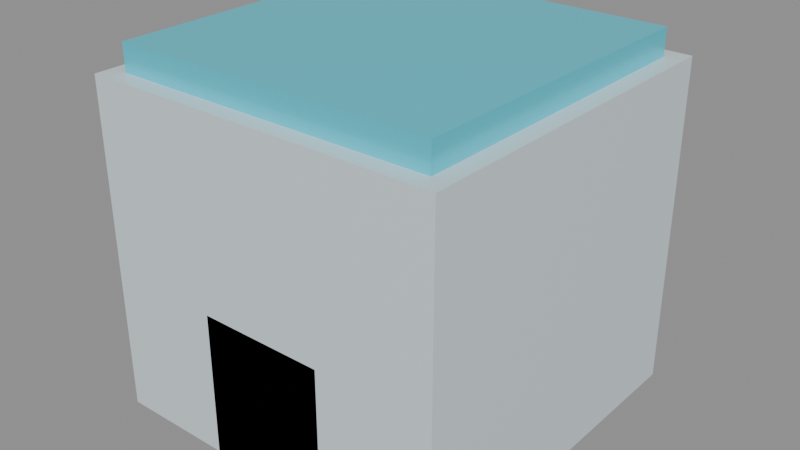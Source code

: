 # Source: building-basic-small.blend  (saved by Blender 5.2.45; exported with 4.5.12 LTS)
import bpy
from mathutils import Matrix  # noqa: F401  (used for matrix-valued properties, if any)

bpy.ops.wm.read_factory_settings(use_empty=True)
scene = bpy.context.scene
scene.name = 'ASSET_building_basic_small'

# ---- collections
col_asset_building_basic_small_collection = bpy.data.collections.new('ASSET_building_basic_small_COLLECTION'); scene.collection.children.link(col_asset_building_basic_small_collection)

# ---- materials (node trees are filled in below, after node groups)
mat_mat_building_basic_small_light = bpy.data.materials.new('MAT_building_basic_small_Light')
mat_mat_building_basic_small_light.diffuse_color = (0.72, 0.82, 0.86, 1.0)
mat_mat_building_basic_small_cyan = bpy.data.materials.new('MAT_building_basic_small_Cyan')
mat_mat_building_basic_small_cyan.diffuse_color = (0.08, 0.72, 0.88, 1.0)

# ---- material node trees
mat_mat_building_basic_small_light.use_nodes = True; mat_mat_building_basic_small_light.node_tree.nodes.clear()
_N = mat_mat_building_basic_small_light.node_tree.nodes; _L = mat_mat_building_basic_small_light.node_tree.links
n0 = _N.new('ShaderNodeBsdfPrincipled'); n0.name = 'Principled BSDF'; n0.location = (-200, 100)
n0.inputs[0].default_value = (0.72, 0.82, 0.86, 1.0)
n0.inputs[1].default_value = 0.12
n0.inputs[2].default_value = 0.38
n0.inputs[10].default_value = 0.005
n1 = _N.new('ShaderNodeOutputMaterial'); n1.name = 'Material Output'; n1.location = (200, 100)
_L.new(n0.outputs[0], n1.inputs[0])
n1.is_active_output = True
mat_mat_building_basic_small_cyan.use_nodes = True; mat_mat_building_basic_small_cyan.node_tree.nodes.clear()
_N = mat_mat_building_basic_small_cyan.node_tree.nodes; _L = mat_mat_building_basic_small_cyan.node_tree.links
n0 = _N.new('ShaderNodeBsdfPrincipled'); n0.name = 'Principled BSDF'; n0.location = (-200, 100)
n0.inputs[0].default_value = (0.08, 0.72, 0.88, 1.0)
n0.inputs[1].default_value = 0.28
n0.inputs[2].default_value = 0.25
n0.inputs[10].default_value = 0.005
n1 = _N.new('ShaderNodeOutputMaterial'); n1.name = 'Material Output'; n1.location = (200, 100)
_L.new(n0.outputs[0], n1.inputs[0])
n1.is_active_output = True

# ---- meshes
me_building_basic_small_tier1_mesh = bpy.data.meshes.new('building-basic-small_tier1_mesh')
me_building_basic_small_tier1_mesh.from_pydata([(-4.0, -4.0, 0.0), (4.0, -4.0, 0.0), (4.0, 4.0, 0.0), (-4.0, 4.0, 0.0), (-4.0, -4.0, 7.4), (4.0, -4.0, 7.4), (4.0, 4.0, 7.4), (-4.0, 4.0, 7.4)], [], [(0, 3, 2, 1), (4, 5, 6, 7), (0, 1, 5, 4), (1, 2, 6, 5), (2, 3, 7, 6), (3, 0, 4, 7)])
me_building_basic_small_tier1_mesh.materials.append(mat_mat_building_basic_small_light)
me_building_basic_small_tier1_mesh.update()
me_building_basic_small_tier2_mesh = bpy.data.meshes.new('building-basic-small_tier2_mesh')
me_building_basic_small_tier2_mesh.from_pydata([(-3.6, -3.6, 7.4), (3.6, -3.6, 7.4), (3.6, 3.6, 7.4), (-3.6, 3.6, 7.4), (-3.6, -3.6, 8.0), (3.6, -3.6, 8.0), (3.6, 3.6, 8.0), (-3.6, 3.6, 8.0)], [], [(0, 3, 2, 1), (4, 5, 6, 7), (0, 1, 5, 4), (1, 2, 6, 5), (2, 3, 7, 6), (3, 0, 4, 7)])
me_building_basic_small_tier2_mesh.materials.append(mat_mat_building_basic_small_cyan)
me_building_basic_small_tier2_mesh.update()
me_building_basic_small_entrance_frame_mesh = bpy.data.meshes.new('building-basic-small_entrance_frame_mesh')
me_building_basic_small_entrance_frame_mesh.from_pydata([(-1.4, -4.0, 0.0), (1.4, -4.0, 0.0), (1.4, -3.88, 0.0), (-1.4, -3.88, 0.0), (-1.4, -4.0, 3.2), (1.4, -4.0, 3.2), (1.4, -3.88, 3.2), (-1.4, -3.88, 3.2)], [], [(0, 3, 2, 1), (4, 5, 6, 7), (0, 1, 5, 4), (1, 2, 6, 5), (2, 3, 7, 6), (3, 0, 4, 7)])
me_building_basic_small_entrance_frame_mesh.materials.append(mat_mat_building_basic_small_cyan)
me_building_basic_small_entrance_frame_mesh.update()

# ---- objects
ob_root_building_basic_small = bpy.data.objects.new('ROOT_BUILDING_BASIC_SMALL', None)
ob_building_basic_small_tier_1 = bpy.data.objects.new('building-basic-small_tier_1', me_building_basic_small_tier1_mesh)
ob_building_basic_small_tier_2 = bpy.data.objects.new('building-basic-small_tier_2', me_building_basic_small_tier2_mesh)
ob_building_basic_small_entrance_frame = bpy.data.objects.new('building-basic-small_entrance_frame', me_building_basic_small_entrance_frame_mesh)
ob_connector_entrance = bpy.data.objects.new('connector_entrance', None)
ob_socket_roof_center = bpy.data.objects.new('socket_roof_center', None)

# ---- transforms, parenting, visibility, modifiers, constraints
ob_root_building_basic_small.location = (0.0, 0.0, 0.0)
ob_building_basic_small_tier_1.parent = ob_root_building_basic_small
ob_building_basic_small_tier_1.location = (0.0, 0.0, 0.0)
ob_building_basic_small_tier_2.parent = ob_root_building_basic_small
ob_building_basic_small_tier_2.location = (0.0, 0.0, 0.0)
ob_building_basic_small_entrance_frame.parent = ob_root_building_basic_small
ob_building_basic_small_entrance_frame.location = (0.0, 0.0, 0.0)
ob_connector_entrance.parent = ob_root_building_basic_small
ob_connector_entrance.location = (0.0, -4.0, 0.0)
ob_socket_roof_center.parent = ob_root_building_basic_small
ob_socket_roof_center.location = (0.0, 0.0, 8.0)

# ---- collection membership
col_asset_building_basic_small_collection.objects.link(ob_root_building_basic_small)
col_asset_building_basic_small_collection.objects.link(ob_building_basic_small_tier_1)
col_asset_building_basic_small_collection.objects.link(ob_building_basic_small_tier_2)
col_asset_building_basic_small_collection.objects.link(ob_building_basic_small_entrance_frame)
col_asset_building_basic_small_collection.objects.link(ob_connector_entrance)
col_asset_building_basic_small_collection.objects.link(ob_socket_roof_center)

# ---- scene / render settings (as saved in the file)
scene.frame_start = 1; scene.frame_end = 250; scene.frame_set(1)
scene.render.engine = 'BLENDER_EEVEE_NEXT'
scene.render.image_settings.exr_codec = 'NONE'
scene.render.use_bake_clear = False
scene.render.bake_margin = 0
scene.render.bake_bias = 0.0
scene.render.bake_samples = 0
scene.render.simplify_subdivision_render = 0
scene.render.simplify_child_particles_render = 0.0
scene.render.compositor_device = 'GPU'
scene.eevee.use_volume_custom_range = False
scene.eevee.gtao_distance = 0.0
scene.eevee.use_fast_gi = False
scene.eevee.fast_gi_thickness_near = 0.1
scene.eevee.fast_gi_thickness_far = 0.0
scene.eevee.ray_tracing_options.screen_trace_thickness = 0.1
bpy.context.view_layer.update()

# ---- added for rendering (the .blend has no active camera and no usable light): camera, sun + grey world if the file has none
cam_auto = bpy.data.cameras.new('AutoCamera')
cam_auto.lens = 50.0
cam_auto.sensor_width = 36.0
cam_auto.clip_end = 1000.0
ob_auto_camera = bpy.data.objects.new('AutoCamera', cam_auto)
scene.collection.objects.link(ob_auto_camera)
ob_auto_camera.location = (12.8203, -15.3843, 14.2562)
ob_auto_camera.rotation_euler = (1.09748, -7.21219e-08, 0.694738)
scene.camera = ob_auto_camera
light_auto_sun = bpy.data.lights.new('AutoSun', 'SUN')
light_auto_sun.energy = 3.0
light_auto_sun.angle = 0.0523599
ob_auto_sun = bpy.data.objects.new('AutoSun', light_auto_sun)
scene.collection.objects.link(ob_auto_sun)
ob_auto_sun.rotation_euler = (0.872665, 0.174533, 0.523599)
if scene.world is None:
    world_auto = bpy.data.worlds.new('AutoWorld')
    world_auto.color = (0.3, 0.3, 0.3)
    scene.world = world_auto
bpy.context.view_layer.update()
